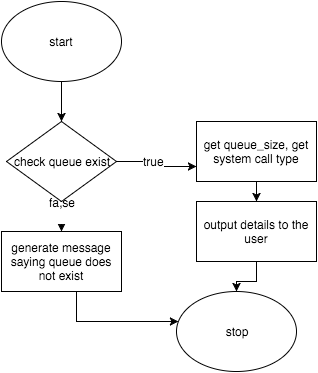

The diagram above was exported from draw.io. Its source (the exported page's mxGraphModel, read from the mxfile embedded in the PNG):
<mxGraphModel dx="954" dy="586" grid="1" gridSize="10" guides="1" tooltips="1" connect="1" arrows="1" fold="1" page="1" pageScale="1" pageWidth="826" pageHeight="1169" background="#ffffff" math="0">
  <root>
    <mxCell id="0" />
    <mxCell id="1" parent="0" />
    <mxCell id="6" style="edgeStyle=orthogonalEdgeStyle;rounded=0;html=1;entryX=0.5;entryY=0;jettySize=auto;orthogonalLoop=1;" edge="1" parent="1" source="2" target="4">
      <mxGeometry relative="1" as="geometry" />
    </mxCell>
    <mxCell id="2" value="start" style="ellipse;whiteSpace=wrap;html=1;" vertex="1" parent="1">
      <mxGeometry x="25" y="10" width="120" height="80" as="geometry" />
    </mxCell>
    <mxCell id="7" style="edgeStyle=orthogonalEdgeStyle;rounded=0;html=1;entryX=0.5;entryY=0;jettySize=auto;orthogonalLoop=1;" edge="1" parent="1" source="4" target="5">
      <mxGeometry relative="1" as="geometry" />
    </mxCell>
    <mxCell id="17" value="fa;se&lt;div&gt;&lt;br&gt;&lt;/div&gt;" style="text;html=1;resizable=0;points=[];;align=center;verticalAlign=middle;labelBackgroundColor=#ffffff;" vertex="1" connectable="0" parent="7">
      <mxGeometry x="0.2" y="3" relative="1" as="geometry">
        <mxPoint x="-3" y="-3" as="offset" />
      </mxGeometry>
    </mxCell>
    <mxCell id="23" style="edgeStyle=orthogonalEdgeStyle;rounded=0;html=1;entryX=0;entryY=0.75;jettySize=auto;orthogonalLoop=1;" edge="1" parent="1" source="4" target="22">
      <mxGeometry relative="1" as="geometry" />
    </mxCell>
    <mxCell id="25" value="true" style="text;html=1;resizable=0;points=[];;align=center;verticalAlign=middle;labelBackgroundColor=#ffffff;" vertex="1" connectable="0" parent="23">
      <mxGeometry x="-0.1273" y="1" relative="1" as="geometry">
        <mxPoint as="offset" />
      </mxGeometry>
    </mxCell>
    <mxCell id="4" value="check queue exist" style="rhombus;whiteSpace=wrap;html=1;" vertex="1" parent="1">
      <mxGeometry x="30" y="130" width="110" height="80" as="geometry" />
    </mxCell>
    <mxCell id="9" style="edgeStyle=orthogonalEdgeStyle;rounded=0;html=1;jettySize=auto;orthogonalLoop=1;" edge="1" parent="1" source="5" target="8">
      <mxGeometry relative="1" as="geometry">
        <Array as="points">
          <mxPoint x="100" y="330" />
          <mxPoint x="220" y="330" />
        </Array>
      </mxGeometry>
    </mxCell>
    <mxCell id="5" value="generate message saying queue does not exist" style="whiteSpace=wrap;html=1;" vertex="1" parent="1">
      <mxGeometry x="25" y="240" width="120" height="60" as="geometry" />
    </mxCell>
    <mxCell id="8" value="stop" style="ellipse;whiteSpace=wrap;html=1;" vertex="1" parent="1">
      <mxGeometry x="200" y="300" width="120" height="80" as="geometry" />
    </mxCell>
    <mxCell id="27" style="edgeStyle=orthogonalEdgeStyle;rounded=0;html=1;jettySize=auto;orthogonalLoop=1;" edge="1" parent="1" source="22" target="26">
      <mxGeometry relative="1" as="geometry" />
    </mxCell>
    <mxCell id="22" value="get queue_size, get system call type" style="whiteSpace=wrap;html=1;" vertex="1" parent="1">
      <mxGeometry x="220" y="130" width="120" height="60" as="geometry" />
    </mxCell>
    <mxCell id="28" style="edgeStyle=orthogonalEdgeStyle;rounded=0;html=1;entryX=0.5;entryY=0;jettySize=auto;orthogonalLoop=1;" edge="1" parent="1" source="26" target="8">
      <mxGeometry relative="1" as="geometry" />
    </mxCell>
    <mxCell id="26" value="output details to the user" style="whiteSpace=wrap;html=1;" vertex="1" parent="1">
      <mxGeometry x="220" y="210" width="120" height="60" as="geometry" />
    </mxCell>
  </root>
</mxGraphModel>